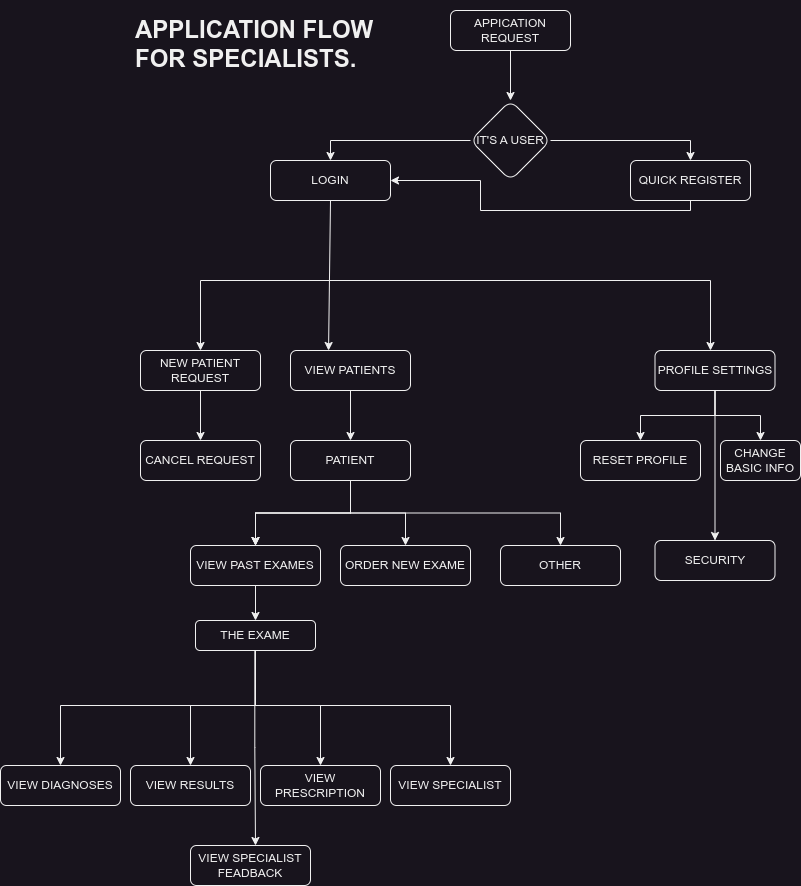

The diagram above was exported from draw.io. Its source (the exported page's mxGraphModel, read from the mxfile embedded in the PNG):
<mxGraphModel dx="1434" dy="823" grid="1" gridSize="10" guides="1" tooltips="1" connect="1" arrows="1" fold="1" page="1" pageScale="1" pageWidth="827" pageHeight="1169" math="0" shadow="0">
  <root>
    <mxCell id="0" />
    <mxCell id="1" parent="0" />
    <mxCell id="Mu_eS2eCT_vXtIA4WLAa-3" value="" style="edgeStyle=orthogonalEdgeStyle;rounded=0;orthogonalLoop=1;jettySize=auto;html=1;" parent="1" source="Mu_eS2eCT_vXtIA4WLAa-1" target="Mu_eS2eCT_vXtIA4WLAa-2" edge="1">
      <mxGeometry relative="1" as="geometry" />
    </mxCell>
    <mxCell id="Mu_eS2eCT_vXtIA4WLAa-1" value="APPICATION&lt;br&gt;REQUEST" style="rounded=1;whiteSpace=wrap;html=1;" parent="1" vertex="1">
      <mxGeometry x="460" y="20" width="120" height="40" as="geometry" />
    </mxCell>
    <mxCell id="Mu_eS2eCT_vXtIA4WLAa-5" value="" style="edgeStyle=orthogonalEdgeStyle;rounded=0;orthogonalLoop=1;jettySize=auto;html=1;entryX=0.5;entryY=0;entryDx=0;entryDy=0;" parent="1" source="Mu_eS2eCT_vXtIA4WLAa-2" target="Mu_eS2eCT_vXtIA4WLAa-4" edge="1">
      <mxGeometry relative="1" as="geometry" />
    </mxCell>
    <mxCell id="Mu_eS2eCT_vXtIA4WLAa-7" value="" style="edgeStyle=orthogonalEdgeStyle;rounded=0;orthogonalLoop=1;jettySize=auto;html=1;entryX=0.5;entryY=0;entryDx=0;entryDy=0;" parent="1" source="Mu_eS2eCT_vXtIA4WLAa-2" target="Mu_eS2eCT_vXtIA4WLAa-6" edge="1">
      <mxGeometry relative="1" as="geometry" />
    </mxCell>
    <mxCell id="Mu_eS2eCT_vXtIA4WLAa-2" value="IT'S A USER" style="rhombus;whiteSpace=wrap;html=1;rounded=1;" parent="1" vertex="1">
      <mxGeometry x="480" y="110" width="80" height="80" as="geometry" />
    </mxCell>
    <mxCell id="Mu_eS2eCT_vXtIA4WLAa-18" style="edgeStyle=none;rounded=0;orthogonalLoop=1;jettySize=auto;html=1;exitX=0.5;exitY=1;exitDx=0;exitDy=0;entryX=0.317;entryY=0;entryDx=0;entryDy=0;entryPerimeter=0;" parent="1" source="Mu_eS2eCT_vXtIA4WLAa-4" target="Mu_eS2eCT_vXtIA4WLAa-14" edge="1">
      <mxGeometry relative="1" as="geometry">
        <Array as="points" />
      </mxGeometry>
    </mxCell>
    <mxCell id="Mu_eS2eCT_vXtIA4WLAa-19" style="edgeStyle=none;rounded=0;orthogonalLoop=1;jettySize=auto;html=1;entryX=0.5;entryY=0;entryDx=0;entryDy=0;" parent="1" target="Mu_eS2eCT_vXtIA4WLAa-13" edge="1">
      <mxGeometry relative="1" as="geometry">
        <mxPoint x="210" y="290" as="sourcePoint" />
      </mxGeometry>
    </mxCell>
    <mxCell id="Mu_eS2eCT_vXtIA4WLAa-4" value="LOGIN" style="whiteSpace=wrap;html=1;rounded=1;" parent="1" vertex="1">
      <mxGeometry x="280" y="170" width="120" height="40" as="geometry" />
    </mxCell>
    <mxCell id="Mu_eS2eCT_vXtIA4WLAa-8" style="edgeStyle=orthogonalEdgeStyle;rounded=0;orthogonalLoop=1;jettySize=auto;html=1;exitX=0.5;exitY=1;exitDx=0;exitDy=0;entryX=1;entryY=0.5;entryDx=0;entryDy=0;" parent="1" source="Mu_eS2eCT_vXtIA4WLAa-6" target="Mu_eS2eCT_vXtIA4WLAa-4" edge="1">
      <mxGeometry relative="1" as="geometry">
        <Array as="points">
          <mxPoint x="700" y="220" />
          <mxPoint x="490" y="220" />
          <mxPoint x="490" y="190" />
        </Array>
      </mxGeometry>
    </mxCell>
    <mxCell id="Mu_eS2eCT_vXtIA4WLAa-6" value="QUICK REGISTER" style="whiteSpace=wrap;html=1;rounded=1;" parent="1" vertex="1">
      <mxGeometry x="640" y="170" width="120" height="40" as="geometry" />
    </mxCell>
    <mxCell id="Mu_eS2eCT_vXtIA4WLAa-11" value="" style="endArrow=none;html=1;rounded=0;" parent="1" edge="1">
      <mxGeometry width="50" height="50" relative="1" as="geometry">
        <mxPoint x="210" y="290" as="sourcePoint" />
        <mxPoint x="720" y="290" as="targetPoint" />
      </mxGeometry>
    </mxCell>
    <mxCell id="Mu_eS2eCT_vXtIA4WLAa-23" value="" style="edgeStyle=none;rounded=0;orthogonalLoop=1;jettySize=auto;html=1;" parent="1" source="Mu_eS2eCT_vXtIA4WLAa-13" target="Mu_eS2eCT_vXtIA4WLAa-22" edge="1">
      <mxGeometry relative="1" as="geometry" />
    </mxCell>
    <mxCell id="Mu_eS2eCT_vXtIA4WLAa-13" value="NEW PATIENT REQUEST" style="rounded=1;whiteSpace=wrap;html=1;" parent="1" vertex="1">
      <mxGeometry x="150" y="360" width="120" height="40" as="geometry" />
    </mxCell>
    <mxCell id="Mu_eS2eCT_vXtIA4WLAa-25" value="" style="edgeStyle=none;rounded=0;orthogonalLoop=1;jettySize=auto;html=1;" parent="1" source="Mu_eS2eCT_vXtIA4WLAa-14" target="Mu_eS2eCT_vXtIA4WLAa-24" edge="1">
      <mxGeometry relative="1" as="geometry" />
    </mxCell>
    <mxCell id="Mu_eS2eCT_vXtIA4WLAa-14" value="VIEW PATIENTS" style="rounded=1;whiteSpace=wrap;html=1;" parent="1" vertex="1">
      <mxGeometry x="300" y="360" width="120" height="40" as="geometry" />
    </mxCell>
    <mxCell id="Mu_eS2eCT_vXtIA4WLAa-62" style="edgeStyle=orthogonalEdgeStyle;rounded=0;orthogonalLoop=1;jettySize=auto;html=1;exitX=0.5;exitY=1;exitDx=0;exitDy=0;entryX=0.5;entryY=0;entryDx=0;entryDy=0;" parent="1" source="Mu_eS2eCT_vXtIA4WLAa-15" target="Mu_eS2eCT_vXtIA4WLAa-59" edge="1">
      <mxGeometry relative="1" as="geometry" />
    </mxCell>
    <mxCell id="Mu_eS2eCT_vXtIA4WLAa-63" style="edgeStyle=orthogonalEdgeStyle;rounded=0;orthogonalLoop=1;jettySize=auto;html=1;exitX=0.5;exitY=1;exitDx=0;exitDy=0;entryX=0.5;entryY=0;entryDx=0;entryDy=0;" parent="1" source="Mu_eS2eCT_vXtIA4WLAa-15" target="Mu_eS2eCT_vXtIA4WLAa-57" edge="1">
      <mxGeometry relative="1" as="geometry" />
    </mxCell>
    <mxCell id="Mu_eS2eCT_vXtIA4WLAa-64" style="edgeStyle=orthogonalEdgeStyle;rounded=0;orthogonalLoop=1;jettySize=auto;html=1;exitX=0.5;exitY=1;exitDx=0;exitDy=0;" parent="1" source="Mu_eS2eCT_vXtIA4WLAa-15" target="Mu_eS2eCT_vXtIA4WLAa-58" edge="1">
      <mxGeometry relative="1" as="geometry" />
    </mxCell>
    <mxCell id="Mu_eS2eCT_vXtIA4WLAa-15" value="PROFILE SETTINGS" style="rounded=1;whiteSpace=wrap;html=1;" parent="1" vertex="1">
      <mxGeometry x="664.5" y="360" width="120" height="40" as="geometry" />
    </mxCell>
    <mxCell id="Mu_eS2eCT_vXtIA4WLAa-21" value="&lt;h1&gt;APPLICATION FLOW FOR SPECIALISTS.&lt;/h1&gt;" style="text;html=1;strokeColor=none;fillColor=none;spacing=5;spacingTop=-20;whiteSpace=wrap;overflow=hidden;rounded=0;" parent="1" vertex="1">
      <mxGeometry x="140" y="20" width="300" height="70" as="geometry" />
    </mxCell>
    <mxCell id="Mu_eS2eCT_vXtIA4WLAa-22" value="CANCEL REQUEST" style="rounded=1;whiteSpace=wrap;html=1;" parent="1" vertex="1">
      <mxGeometry x="150" y="450" width="120" height="40" as="geometry" />
    </mxCell>
    <mxCell id="Mu_eS2eCT_vXtIA4WLAa-27" value="" style="edgeStyle=orthogonalEdgeStyle;rounded=0;orthogonalLoop=1;jettySize=auto;html=1;" parent="1" source="Mu_eS2eCT_vXtIA4WLAa-24" target="Mu_eS2eCT_vXtIA4WLAa-26" edge="1">
      <mxGeometry relative="1" as="geometry" />
    </mxCell>
    <mxCell id="Mu_eS2eCT_vXtIA4WLAa-28" value="" style="edgeStyle=orthogonalEdgeStyle;rounded=0;orthogonalLoop=1;jettySize=auto;html=1;" parent="1" source="Mu_eS2eCT_vXtIA4WLAa-24" target="Mu_eS2eCT_vXtIA4WLAa-26" edge="1">
      <mxGeometry relative="1" as="geometry" />
    </mxCell>
    <mxCell id="Mu_eS2eCT_vXtIA4WLAa-29" value="" style="edgeStyle=orthogonalEdgeStyle;rounded=0;orthogonalLoop=1;jettySize=auto;html=1;" parent="1" source="Mu_eS2eCT_vXtIA4WLAa-24" target="Mu_eS2eCT_vXtIA4WLAa-26" edge="1">
      <mxGeometry relative="1" as="geometry" />
    </mxCell>
    <mxCell id="Mu_eS2eCT_vXtIA4WLAa-31" style="edgeStyle=orthogonalEdgeStyle;rounded=0;orthogonalLoop=1;jettySize=auto;html=1;exitX=0.5;exitY=1;exitDx=0;exitDy=0;entryX=0.5;entryY=0;entryDx=0;entryDy=0;" parent="1" source="Mu_eS2eCT_vXtIA4WLAa-24" target="Mu_eS2eCT_vXtIA4WLAa-30" edge="1">
      <mxGeometry relative="1" as="geometry" />
    </mxCell>
    <mxCell id="Mu_eS2eCT_vXtIA4WLAa-38" style="edgeStyle=orthogonalEdgeStyle;rounded=0;orthogonalLoop=1;jettySize=auto;html=1;exitX=0.5;exitY=1;exitDx=0;exitDy=0;" parent="1" source="Mu_eS2eCT_vXtIA4WLAa-24" target="Mu_eS2eCT_vXtIA4WLAa-37" edge="1">
      <mxGeometry relative="1" as="geometry" />
    </mxCell>
    <mxCell id="Mu_eS2eCT_vXtIA4WLAa-24" value="PATIENT" style="rounded=1;whiteSpace=wrap;html=1;" parent="1" vertex="1">
      <mxGeometry x="300" y="450" width="120" height="40" as="geometry" />
    </mxCell>
    <mxCell id="Mu_eS2eCT_vXtIA4WLAa-46" value="" style="edgeStyle=orthogonalEdgeStyle;rounded=0;orthogonalLoop=1;jettySize=auto;html=1;" parent="1" source="Mu_eS2eCT_vXtIA4WLAa-26" target="Mu_eS2eCT_vXtIA4WLAa-45" edge="1">
      <mxGeometry relative="1" as="geometry" />
    </mxCell>
    <mxCell id="Mu_eS2eCT_vXtIA4WLAa-26" value="VIEW PAST EXAMES" style="rounded=1;whiteSpace=wrap;html=1;" parent="1" vertex="1">
      <mxGeometry x="200" y="555" width="130" height="40" as="geometry" />
    </mxCell>
    <mxCell id="Mu_eS2eCT_vXtIA4WLAa-30" value="ORDER NEW EXAME" style="rounded=1;whiteSpace=wrap;html=1;" parent="1" vertex="1">
      <mxGeometry x="350" y="555" width="130" height="40" as="geometry" />
    </mxCell>
    <mxCell id="Mu_eS2eCT_vXtIA4WLAa-37" value="OTHER" style="whiteSpace=wrap;html=1;rounded=1;" parent="1" vertex="1">
      <mxGeometry x="510" y="555" width="120" height="40" as="geometry" />
    </mxCell>
    <mxCell id="Mu_eS2eCT_vXtIA4WLAa-45" value="THE EXAME" style="rounded=1;whiteSpace=wrap;html=1;" parent="1" vertex="1">
      <mxGeometry x="205" y="630" width="120" height="30" as="geometry" />
    </mxCell>
    <mxCell id="Mu_eS2eCT_vXtIA4WLAa-47" value="" style="edgeStyle=orthogonalEdgeStyle;rounded=0;orthogonalLoop=1;jettySize=auto;html=1;" parent="1" target="Mu_eS2eCT_vXtIA4WLAa-52" edge="1">
      <mxGeometry relative="1" as="geometry">
        <mxPoint x="265" y="660" as="sourcePoint" />
        <Array as="points">
          <mxPoint x="265" y="715" />
          <mxPoint x="70" y="715" />
        </Array>
      </mxGeometry>
    </mxCell>
    <mxCell id="Mu_eS2eCT_vXtIA4WLAa-48" style="edgeStyle=orthogonalEdgeStyle;rounded=0;orthogonalLoop=1;jettySize=auto;html=1;exitX=0.5;exitY=1;exitDx=0;exitDy=0;" parent="1" target="Mu_eS2eCT_vXtIA4WLAa-53" edge="1">
      <mxGeometry relative="1" as="geometry">
        <mxPoint x="265" y="660" as="sourcePoint" />
        <Array as="points">
          <mxPoint x="265" y="715" />
          <mxPoint x="200" y="715" />
        </Array>
      </mxGeometry>
    </mxCell>
    <mxCell id="Mu_eS2eCT_vXtIA4WLAa-49" style="edgeStyle=orthogonalEdgeStyle;rounded=0;orthogonalLoop=1;jettySize=auto;html=1;exitX=0.5;exitY=1;exitDx=0;exitDy=0;entryX=0.5;entryY=0;entryDx=0;entryDy=0;" parent="1" target="Mu_eS2eCT_vXtIA4WLAa-54" edge="1">
      <mxGeometry relative="1" as="geometry">
        <mxPoint x="265" y="660" as="sourcePoint" />
        <Array as="points">
          <mxPoint x="265" y="715" />
          <mxPoint x="330" y="715" />
        </Array>
      </mxGeometry>
    </mxCell>
    <mxCell id="Mu_eS2eCT_vXtIA4WLAa-50" style="edgeStyle=orthogonalEdgeStyle;rounded=0;orthogonalLoop=1;jettySize=auto;html=1;exitX=0.5;exitY=1;exitDx=0;exitDy=0;entryX=0.5;entryY=0;entryDx=0;entryDy=0;" parent="1" target="Mu_eS2eCT_vXtIA4WLAa-55" edge="1">
      <mxGeometry relative="1" as="geometry">
        <mxPoint x="265" y="660" as="sourcePoint" />
        <Array as="points">
          <mxPoint x="265" y="715" />
          <mxPoint x="460" y="715" />
        </Array>
      </mxGeometry>
    </mxCell>
    <mxCell id="Mu_eS2eCT_vXtIA4WLAa-51" style="edgeStyle=orthogonalEdgeStyle;rounded=0;orthogonalLoop=1;jettySize=auto;html=1;exitX=0.5;exitY=1;exitDx=0;exitDy=0;" parent="1" edge="1">
      <mxGeometry relative="1" as="geometry">
        <mxPoint x="264.99666666666656" y="855" as="targetPoint" />
        <mxPoint x="264.33000000000004" y="660" as="sourcePoint" />
        <Array as="points">
          <mxPoint x="265.33000000000004" y="757" />
        </Array>
      </mxGeometry>
    </mxCell>
    <mxCell id="Mu_eS2eCT_vXtIA4WLAa-52" value="VIEW DIAGNOSES" style="whiteSpace=wrap;html=1;rounded=1;" parent="1" vertex="1">
      <mxGeometry x="10" y="775" width="120" height="40" as="geometry" />
    </mxCell>
    <mxCell id="Mu_eS2eCT_vXtIA4WLAa-53" value="VIEW RESULTS" style="whiteSpace=wrap;html=1;rounded=1;" parent="1" vertex="1">
      <mxGeometry x="140" y="775" width="120" height="40" as="geometry" />
    </mxCell>
    <mxCell id="Mu_eS2eCT_vXtIA4WLAa-54" value="VIEW PRESCRIPTION" style="whiteSpace=wrap;html=1;rounded=1;" parent="1" vertex="1">
      <mxGeometry x="270" y="775" width="120" height="40" as="geometry" />
    </mxCell>
    <mxCell id="Mu_eS2eCT_vXtIA4WLAa-55" value="VIEW SPECIALIST" style="whiteSpace=wrap;html=1;rounded=1;" parent="1" vertex="1">
      <mxGeometry x="400" y="775" width="120" height="40" as="geometry" />
    </mxCell>
    <mxCell id="Mu_eS2eCT_vXtIA4WLAa-56" value="VIEW SPECIALIST&lt;br&gt;FEADBACK" style="whiteSpace=wrap;html=1;rounded=1;" parent="1" vertex="1">
      <mxGeometry x="200" y="855" width="120" height="40" as="geometry" />
    </mxCell>
    <mxCell id="Mu_eS2eCT_vXtIA4WLAa-57" value="RESET PROFILE" style="rounded=1;whiteSpace=wrap;html=1;" parent="1" vertex="1">
      <mxGeometry x="590" y="450" width="120" height="40" as="geometry" />
    </mxCell>
    <mxCell id="Mu_eS2eCT_vXtIA4WLAa-58" value="CHANGE BASIC INFO" style="rounded=1;whiteSpace=wrap;html=1;" parent="1" vertex="1">
      <mxGeometry x="730" y="450" width="80" height="40" as="geometry" />
    </mxCell>
    <mxCell id="Mu_eS2eCT_vXtIA4WLAa-59" value="SECURITY" style="rounded=1;whiteSpace=wrap;html=1;" parent="1" vertex="1">
      <mxGeometry x="664.5" y="550" width="120" height="40" as="geometry" />
    </mxCell>
    <mxCell id="Mu_eS2eCT_vXtIA4WLAa-66" value="" style="endArrow=classic;html=1;rounded=0;" parent="1" edge="1">
      <mxGeometry width="50" height="50" relative="1" as="geometry">
        <mxPoint x="720" y="290" as="sourcePoint" />
        <mxPoint x="720" y="360" as="targetPoint" />
      </mxGeometry>
    </mxCell>
  </root>
</mxGraphModel>